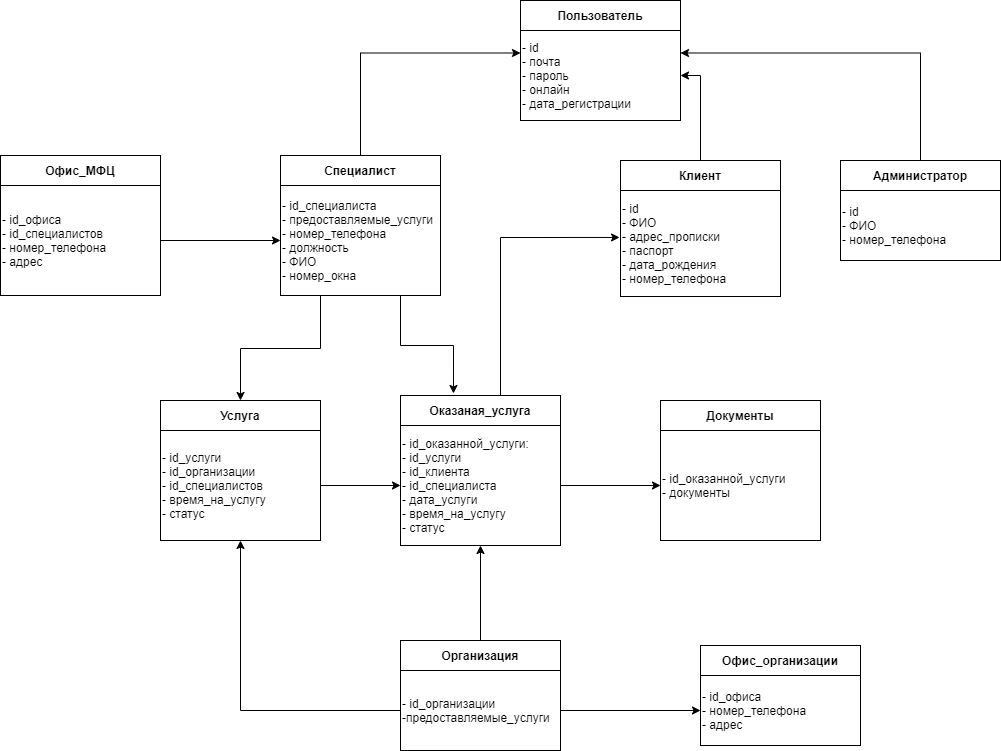

The diagram above was exported from draw.io. Its source (the exported page's mxGraphModel, read from the mxfile embedded in the PNG):
<mxGraphModel dx="2249" dy="699" grid="1" gridSize="10" guides="1" tooltips="1" connect="1" arrows="1" fold="1" page="1" pageScale="1" pageWidth="827" pageHeight="1169" math="0" shadow="0">
  <root>
    <mxCell id="0" />
    <mxCell id="1" parent="0" />
    <mxCell id="Z08G6Cfl-uBBOlZQRtga-55" style="edgeStyle=orthogonalEdgeStyle;rounded=0;orthogonalLoop=1;jettySize=auto;html=1;entryX=0;entryY=0.5;entryDx=0;entryDy=0;" edge="1" parent="1" source="Z08G6Cfl-uBBOlZQRtga-2" target="Z08G6Cfl-uBBOlZQRtga-41">
      <mxGeometry relative="1" as="geometry" />
    </mxCell>
    <mxCell id="Z08G6Cfl-uBBOlZQRtga-2" value="- id_оказанной_услуги:&lt;br&gt;- id_услуги&lt;br&gt;- id_клиента&lt;br&gt;- id_специалиста&lt;br&gt;- дата_услуги&lt;br&gt;- время_на_услугу&lt;br&gt;- статус" style="rounded=0;whiteSpace=wrap;html=1;align=left;" vertex="1" parent="1">
      <mxGeometry x="80" y="625" width="160" height="120" as="geometry" />
    </mxCell>
    <mxCell id="Z08G6Cfl-uBBOlZQRtga-56" style="edgeStyle=orthogonalEdgeStyle;rounded=0;orthogonalLoop=1;jettySize=auto;html=1;entryX=-0.006;entryY=0.443;entryDx=0;entryDy=0;entryPerimeter=0;" edge="1" parent="1" source="Z08G6Cfl-uBBOlZQRtga-3" target="Z08G6Cfl-uBBOlZQRtga-4">
      <mxGeometry relative="1" as="geometry">
        <Array as="points">
          <mxPoint x="180" y="437" />
        </Array>
      </mxGeometry>
    </mxCell>
    <mxCell id="Z08G6Cfl-uBBOlZQRtga-3" value="Оказаная_услуга" style="rounded=0;whiteSpace=wrap;html=1;fontStyle=1" vertex="1" parent="1">
      <mxGeometry x="80" y="595" width="160" height="30" as="geometry" />
    </mxCell>
    <mxCell id="Z08G6Cfl-uBBOlZQRtga-4" value="- id&lt;br&gt;- ФИО&lt;br&gt;- адрес_прописки&lt;br&gt;- паспорт&lt;br&gt;- дата_рождения&lt;br&gt;- номер_телефона" style="rounded=0;whiteSpace=wrap;html=1;align=left;" vertex="1" parent="1">
      <mxGeometry x="300" y="390" width="160" height="106" as="geometry" />
    </mxCell>
    <mxCell id="Z08G6Cfl-uBBOlZQRtga-57" style="edgeStyle=orthogonalEdgeStyle;rounded=0;orthogonalLoop=1;jettySize=auto;html=1;entryX=1;entryY=0.5;entryDx=0;entryDy=0;" edge="1" parent="1" source="Z08G6Cfl-uBBOlZQRtga-6" target="Z08G6Cfl-uBBOlZQRtga-11">
      <mxGeometry relative="1" as="geometry" />
    </mxCell>
    <mxCell id="Z08G6Cfl-uBBOlZQRtga-6" value="Клиент" style="rounded=0;whiteSpace=wrap;html=1;fontStyle=1" vertex="1" parent="1">
      <mxGeometry x="300" y="360" width="160" height="30" as="geometry" />
    </mxCell>
    <mxCell id="Z08G6Cfl-uBBOlZQRtga-50" style="edgeStyle=orthogonalEdgeStyle;rounded=0;orthogonalLoop=1;jettySize=auto;html=1;entryX=0;entryY=0.5;entryDx=0;entryDy=0;" edge="1" parent="1" source="Z08G6Cfl-uBBOlZQRtga-9" target="Z08G6Cfl-uBBOlZQRtga-43">
      <mxGeometry relative="1" as="geometry" />
    </mxCell>
    <mxCell id="Z08G6Cfl-uBBOlZQRtga-52" style="edgeStyle=orthogonalEdgeStyle;rounded=0;orthogonalLoop=1;jettySize=auto;html=1;entryX=0.5;entryY=1;entryDx=0;entryDy=0;" edge="1" parent="1" source="Z08G6Cfl-uBBOlZQRtga-9" target="Z08G6Cfl-uBBOlZQRtga-25">
      <mxGeometry relative="1" as="geometry" />
    </mxCell>
    <mxCell id="Z08G6Cfl-uBBOlZQRtga-9" value="- id_организации&lt;br&gt;-предоставляемые_услуги" style="rounded=0;whiteSpace=wrap;html=1;align=left;" vertex="1" parent="1">
      <mxGeometry x="80" y="870" width="160" height="80" as="geometry" />
    </mxCell>
    <mxCell id="Z08G6Cfl-uBBOlZQRtga-49" style="edgeStyle=orthogonalEdgeStyle;rounded=0;orthogonalLoop=1;jettySize=auto;html=1;entryX=0.5;entryY=1;entryDx=0;entryDy=0;" edge="1" parent="1" source="Z08G6Cfl-uBBOlZQRtga-10" target="Z08G6Cfl-uBBOlZQRtga-2">
      <mxGeometry relative="1" as="geometry" />
    </mxCell>
    <mxCell id="Z08G6Cfl-uBBOlZQRtga-10" value="Организация" style="rounded=0;whiteSpace=wrap;html=1;fontStyle=1" vertex="1" parent="1">
      <mxGeometry x="80" y="840" width="160" height="30" as="geometry" />
    </mxCell>
    <mxCell id="Z08G6Cfl-uBBOlZQRtga-11" value="- id&lt;br&gt;- почта&lt;br&gt;- пароль&lt;br&gt;- онлайн&lt;br&gt;- дата_регистрации" style="rounded=0;whiteSpace=wrap;html=1;align=left;" vertex="1" parent="1">
      <mxGeometry x="200" y="230" width="160" height="90" as="geometry" />
    </mxCell>
    <mxCell id="Z08G6Cfl-uBBOlZQRtga-12" value="Пользователь" style="rounded=0;whiteSpace=wrap;html=1;fontStyle=1" vertex="1" parent="1">
      <mxGeometry x="200" y="200" width="160" height="30" as="geometry" />
    </mxCell>
    <mxCell id="Z08G6Cfl-uBBOlZQRtga-63" style="edgeStyle=orthogonalEdgeStyle;rounded=0;orthogonalLoop=1;jettySize=auto;html=1;entryX=0.5;entryY=0;entryDx=0;entryDy=0;" edge="1" parent="1" source="Z08G6Cfl-uBBOlZQRtga-18" target="Z08G6Cfl-uBBOlZQRtga-26">
      <mxGeometry relative="1" as="geometry">
        <Array as="points">
          <mxPoint y="548" />
          <mxPoint x="-80" y="548" />
        </Array>
      </mxGeometry>
    </mxCell>
    <mxCell id="Z08G6Cfl-uBBOlZQRtga-64" style="edgeStyle=orthogonalEdgeStyle;rounded=0;orthogonalLoop=1;jettySize=auto;html=1;entryX=0.331;entryY=-0.067;entryDx=0;entryDy=0;entryPerimeter=0;" edge="1" parent="1" source="Z08G6Cfl-uBBOlZQRtga-18" target="Z08G6Cfl-uBBOlZQRtga-3">
      <mxGeometry relative="1" as="geometry">
        <Array as="points">
          <mxPoint x="80" y="545" />
          <mxPoint x="133" y="545" />
        </Array>
      </mxGeometry>
    </mxCell>
    <mxCell id="Z08G6Cfl-uBBOlZQRtga-18" value="- id_специалиста&lt;br&gt;- предоставляемые_услуги&lt;br&gt;- номер_телефона&lt;br&gt;- должность&lt;br&gt;- ФИО&lt;br&gt;- номер_окна" style="rounded=0;whiteSpace=wrap;html=1;align=left;" vertex="1" parent="1">
      <mxGeometry x="-40" y="385" width="160" height="110" as="geometry" />
    </mxCell>
    <mxCell id="Z08G6Cfl-uBBOlZQRtga-59" style="edgeStyle=orthogonalEdgeStyle;rounded=0;orthogonalLoop=1;jettySize=auto;html=1;entryX=0;entryY=0.25;entryDx=0;entryDy=0;" edge="1" parent="1" source="Z08G6Cfl-uBBOlZQRtga-21" target="Z08G6Cfl-uBBOlZQRtga-11">
      <mxGeometry relative="1" as="geometry">
        <Array as="points">
          <mxPoint x="40" y="253" />
        </Array>
      </mxGeometry>
    </mxCell>
    <mxCell id="Z08G6Cfl-uBBOlZQRtga-21" value="Специалист" style="rounded=0;whiteSpace=wrap;html=1;fontStyle=1" vertex="1" parent="1">
      <mxGeometry x="-40" y="355" width="160" height="30" as="geometry" />
    </mxCell>
    <mxCell id="Z08G6Cfl-uBBOlZQRtga-54" style="edgeStyle=orthogonalEdgeStyle;rounded=0;orthogonalLoop=1;jettySize=auto;html=1;entryX=0;entryY=0.5;entryDx=0;entryDy=0;" edge="1" parent="1" source="Z08G6Cfl-uBBOlZQRtga-25" target="Z08G6Cfl-uBBOlZQRtga-2">
      <mxGeometry relative="1" as="geometry" />
    </mxCell>
    <mxCell id="Z08G6Cfl-uBBOlZQRtga-25" value="- id_услуги&lt;br&gt;- id_организации&lt;br&gt;- id_специалистов&lt;br&gt;- время_на_услугу&lt;br&gt;- статус" style="rounded=0;whiteSpace=wrap;html=1;align=left;" vertex="1" parent="1">
      <mxGeometry x="-160" y="630" width="160" height="110" as="geometry" />
    </mxCell>
    <mxCell id="Z08G6Cfl-uBBOlZQRtga-26" value="Услуга" style="rounded=0;whiteSpace=wrap;html=1;fontStyle=1" vertex="1" parent="1">
      <mxGeometry x="-160" y="600" width="160" height="30" as="geometry" />
    </mxCell>
    <mxCell id="Z08G6Cfl-uBBOlZQRtga-29" value="- id&lt;br&gt;- ФИО&lt;br&gt;- номер_телефона" style="rounded=0;whiteSpace=wrap;html=1;align=left;" vertex="1" parent="1">
      <mxGeometry x="520" y="390" width="160" height="70" as="geometry" />
    </mxCell>
    <mxCell id="Z08G6Cfl-uBBOlZQRtga-58" style="edgeStyle=orthogonalEdgeStyle;rounded=0;orthogonalLoop=1;jettySize=auto;html=1;entryX=1;entryY=0.25;entryDx=0;entryDy=0;" edge="1" parent="1" source="Z08G6Cfl-uBBOlZQRtga-31" target="Z08G6Cfl-uBBOlZQRtga-11">
      <mxGeometry relative="1" as="geometry">
        <Array as="points">
          <mxPoint x="600" y="253" />
        </Array>
      </mxGeometry>
    </mxCell>
    <mxCell id="Z08G6Cfl-uBBOlZQRtga-31" value="Администратор" style="rounded=0;whiteSpace=wrap;html=1;fontStyle=1" vertex="1" parent="1">
      <mxGeometry x="520" y="360" width="160" height="30" as="geometry" />
    </mxCell>
    <mxCell id="Z08G6Cfl-uBBOlZQRtga-62" style="edgeStyle=orthogonalEdgeStyle;rounded=0;orthogonalLoop=1;jettySize=auto;html=1;entryX=0;entryY=0.5;entryDx=0;entryDy=0;" edge="1" parent="1" source="Z08G6Cfl-uBBOlZQRtga-39" target="Z08G6Cfl-uBBOlZQRtga-18">
      <mxGeometry relative="1" as="geometry" />
    </mxCell>
    <mxCell id="Z08G6Cfl-uBBOlZQRtga-39" value="- id_офиса&lt;br&gt;- id_специалистов&lt;br&gt;- номер_телефона&lt;br&gt;- адрес" style="rounded=0;whiteSpace=wrap;html=1;align=left;" vertex="1" parent="1">
      <mxGeometry x="-320" y="385" width="160" height="110" as="geometry" />
    </mxCell>
    <mxCell id="Z08G6Cfl-uBBOlZQRtga-40" value="Офис_МФЦ" style="rounded=0;whiteSpace=wrap;html=1;fontStyle=1" vertex="1" parent="1">
      <mxGeometry x="-320" y="355" width="160" height="30" as="geometry" />
    </mxCell>
    <mxCell id="Z08G6Cfl-uBBOlZQRtga-41" value="- id_оказанной_услуги&lt;br&gt;- документы" style="rounded=0;whiteSpace=wrap;html=1;align=left;" vertex="1" parent="1">
      <mxGeometry x="340" y="630" width="160" height="110" as="geometry" />
    </mxCell>
    <mxCell id="Z08G6Cfl-uBBOlZQRtga-42" value="Документы" style="rounded=0;whiteSpace=wrap;html=1;fontStyle=1" vertex="1" parent="1">
      <mxGeometry x="340" y="600" width="160" height="30" as="geometry" />
    </mxCell>
    <mxCell id="Z08G6Cfl-uBBOlZQRtga-43" value="- id_офиса&lt;br&gt;- номер_телефона&lt;br&gt;- адрес" style="rounded=0;whiteSpace=wrap;html=1;align=left;" vertex="1" parent="1">
      <mxGeometry x="380" y="875" width="160" height="70" as="geometry" />
    </mxCell>
    <mxCell id="Z08G6Cfl-uBBOlZQRtga-44" value="Офис_организации" style="rounded=0;whiteSpace=wrap;html=1;fontStyle=1" vertex="1" parent="1">
      <mxGeometry x="380" y="845" width="160" height="30" as="geometry" />
    </mxCell>
  </root>
</mxGraphModel>